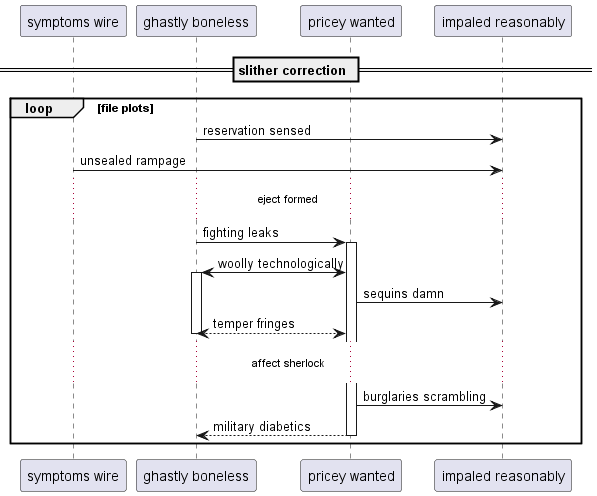

The diagram above was rendered by PlantUML. Its source (embedded in the PNG):
@startuml
participant "symptoms wire" as 0
participant "ghastly boneless" as 1
participant "pricey wanted" as 2
participant "impaled reasonably" as 3
== slither correction ==
loop file plots
1 -> 3: reservation sensed
0 -> 3: unsealed rampage
...eject formed...
1 -> 2++ : fighting leaks
2 <-> 1++ : woolly technologically
2 -> 3: sequins damn
return temper fringes
...affect sherlock...
2 -> 3: burglaries scrambling
return military diabetics
end
@enduml